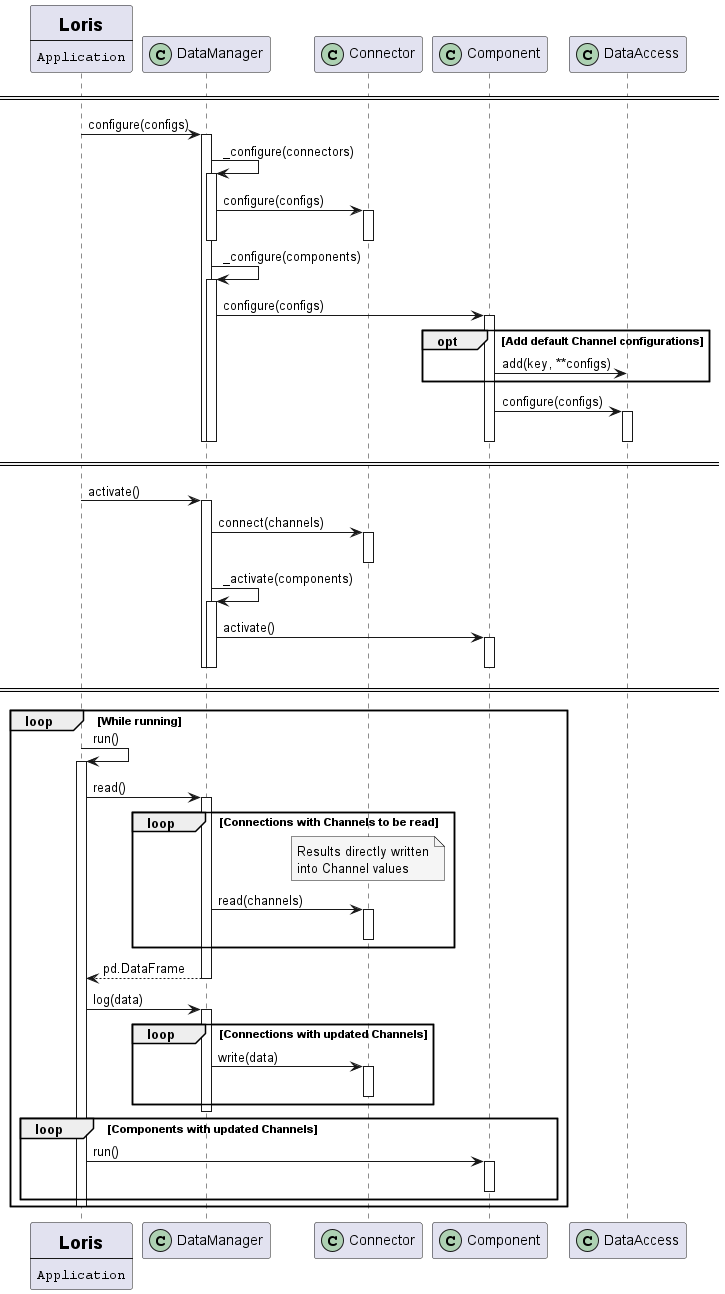

The diagram above was rendered by PlantUML. Its source (embedded in the PNG):
@startuml lifecycle
participant Application [
    =Loris
    ----
    ""Application""
]
participant DataManager << (C,#ADD1B2) >>
participant Connector << (C,#ADD1B2) >>
participant Component << (C,#ADD1B2) >>
participant DataAccess << (C,#ADD1B2) >>

====

Application -> DataManager: configure(configs)
activate DataManager

DataManager -> DataManager: _configure(connectors)
activate DataManager


DataManager -> Connector: configure(configs)
activate Connector

deactivate Connector
deactivate DataManager

DataManager -> DataManager: _configure(components)
activate DataManager

DataManager -> Component: configure(configs)
    opt Add default Channel configurations
    activate Component
    Component -> DataAccess: add(key, **configs)
    end


Component -> DataAccess: configure(configs)
activate DataAccess
deactivate DataAccess

deactivate Component
deactivate DataManager

deactivate DataManager

====

Application -> DataManager: activate()
activate DataManager

DataManager -> Connector: connect(channels)
activate Connector
deactivate Connector


DataManager -> DataManager: _activate(components)
activate DataManager

DataManager -> Component: activate()
activate Component
deactivate Component

deactivate DataManager
deactivate DataManager

====

loop While running
    Application -> Application: run()
    Activate Application

    Application -> DataManager: read()
    activate DataManager

    loop Connections with Channels to be read
        note over Connector #f5f5f5
            Results directly written
            into Channel values
        end note
        DataManager -> Connector: read(channels)
        activate Connector
        deactivate Connector
    end
    return pd.DataFrame

    Application -> DataManager: log(data)
    activate DataManager

    loop Connections with updated Channels
        DataManager -> Connector: write(data)
        activate Connector
        deactivate Connector
    end
    deactivate DataManager

    loop Components with updated Channels
        Application -> Component: run()
        activate Component
        deactivate Component
    end
    deactivate Application
end
@enduml